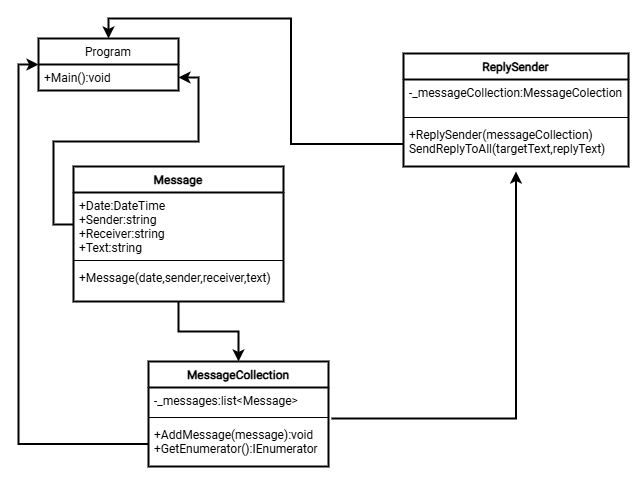

The diagram above was exported from draw.io. Its source (the exported page's mxGraphModel, read from the mxfile embedded in the PNG):
<mxGraphModel dx="617" dy="755" grid="1" gridSize="15" guides="1" tooltips="1" connect="1" arrows="1" page="1" pageScale="1" pageWidth="1442" pageHeight="2040">
  <root>
    <mxCell id="0" />
    <mxCell id="1" parent="0" />
    <mxCell id="5wt9SNrxvF3R_PexQIcE-23" style="edgeStyle=orthogonalEdgeStyle;rounded=0;orthogonalLoop=1;jettySize=auto;html=1;entryX=0.5;entryY=0;entryDx=0;entryDy=0;" edge="1" parent="1" source="5wt9SNrxvF3R_PexQIcE-1" target="5wt9SNrxvF3R_PexQIcE-6">
      <mxGeometry relative="1" as="geometry" />
    </mxCell>
    <mxCell id="5wt9SNrxvF3R_PexQIcE-1" value="Message" style="swimlane;fontStyle=1;align=center;verticalAlign=top;childLayout=stackLayout;horizontal=1;startSize=26;horizontalStack=0;resizeParent=1;resizeParentMax=0;resizeLast=0;collapsible=1;marginBottom=0;" vertex="1" parent="1" treatAsSingle="0">
      <mxGeometry x="300" y="360" width="210" height="135" as="geometry" />
    </mxCell>
    <mxCell id="5wt9SNrxvF3R_PexQIcE-2" value="+Date:DateTime&#10;+Sender:string&#10;+Receiver:string&#10;+Text:string" style="text;strokeColor=none;fillColor=none;align=left;verticalAlign=top;spacingLeft=4;spacingRight=4;overflow=hidden;rotatable=0;points=[[0,0.5],[1,0.5]];portConstraint=eastwest;" vertex="1" parent="5wt9SNrxvF3R_PexQIcE-1">
      <mxGeometry y="26" width="210" height="64" as="geometry" />
    </mxCell>
    <mxCell id="5wt9SNrxvF3R_PexQIcE-3" value="" style="line;strokeWidth=1;fillColor=none;align=left;verticalAlign=middle;spacingTop=-1;spacingLeft=3;spacingRight=3;rotatable=0;labelPosition=right;points=[];portConstraint=eastwest;" vertex="1" parent="5wt9SNrxvF3R_PexQIcE-1">
      <mxGeometry y="90" width="210" height="8" as="geometry" />
    </mxCell>
    <mxCell id="5wt9SNrxvF3R_PexQIcE-4" value="+Message(date,sender,receiver,text)" style="text;strokeColor=none;fillColor=none;align=left;verticalAlign=top;spacingLeft=4;spacingRight=4;overflow=hidden;rotatable=0;points=[[0,0.5],[1,0.5]];portConstraint=eastwest;" vertex="1" parent="5wt9SNrxvF3R_PexQIcE-1">
      <mxGeometry y="98" width="210" height="37" as="geometry" />
    </mxCell>
    <mxCell id="5wt9SNrxvF3R_PexQIcE-6" value="MessageCollection" style="swimlane;fontStyle=1;align=center;verticalAlign=top;childLayout=stackLayout;horizontal=1;startSize=26;horizontalStack=0;resizeParent=1;resizeParentMax=0;resizeLast=0;collapsible=1;marginBottom=0;" vertex="1" parent="1" treatAsSingle="0">
      <mxGeometry x="375" y="555" width="180" height="105" as="geometry" />
    </mxCell>
    <mxCell id="5wt9SNrxvF3R_PexQIcE-7" value="-_messages:list&lt;Message&gt;" style="text;strokeColor=none;fillColor=none;align=left;verticalAlign=top;spacingLeft=4;spacingRight=4;overflow=hidden;rotatable=0;points=[[0,0.5],[1,0.5]];portConstraint=eastwest;" vertex="1" parent="5wt9SNrxvF3R_PexQIcE-6">
      <mxGeometry y="26" width="180" height="26" as="geometry" />
    </mxCell>
    <mxCell id="5wt9SNrxvF3R_PexQIcE-8" value="" style="line;strokeWidth=1;fillColor=none;align=left;verticalAlign=middle;spacingTop=-1;spacingLeft=3;spacingRight=3;rotatable=0;labelPosition=right;points=[];portConstraint=eastwest;" vertex="1" parent="5wt9SNrxvF3R_PexQIcE-6">
      <mxGeometry y="52" width="180" height="8" as="geometry" />
    </mxCell>
    <mxCell id="5wt9SNrxvF3R_PexQIcE-9" value="+AddMessage(message):void&#10;+GetEnumerator():IEnumerator" style="text;strokeColor=none;fillColor=none;align=left;verticalAlign=top;spacingLeft=4;spacingRight=4;overflow=hidden;rotatable=0;points=[[0,0.5],[1,0.5]];portConstraint=eastwest;" vertex="1" parent="5wt9SNrxvF3R_PexQIcE-6">
      <mxGeometry y="60" width="180" height="45" as="geometry" />
    </mxCell>
    <mxCell id="5wt9SNrxvF3R_PexQIcE-10" value="ReplySender" style="swimlane;fontStyle=1;align=center;verticalAlign=top;childLayout=stackLayout;horizontal=1;startSize=26;horizontalStack=0;resizeParent=1;resizeParentMax=0;resizeLast=0;collapsible=1;marginBottom=0;" vertex="1" parent="1" treatAsSingle="0">
      <mxGeometry x="630" y="247" width="225" height="113" as="geometry" />
    </mxCell>
    <mxCell id="5wt9SNrxvF3R_PexQIcE-11" value="-_messageCollection:MessageColection" style="text;strokeColor=none;fillColor=none;align=left;verticalAlign=top;spacingLeft=4;spacingRight=4;overflow=hidden;rotatable=0;points=[[0,0.5],[1,0.5]];portConstraint=eastwest;" vertex="1" parent="5wt9SNrxvF3R_PexQIcE-10">
      <mxGeometry y="26" width="225" height="34" as="geometry" />
    </mxCell>
    <mxCell id="5wt9SNrxvF3R_PexQIcE-12" value="" style="line;strokeWidth=1;fillColor=none;align=left;verticalAlign=middle;spacingTop=-1;spacingLeft=3;spacingRight=3;rotatable=0;labelPosition=right;points=[];portConstraint=eastwest;" vertex="1" parent="5wt9SNrxvF3R_PexQIcE-10">
      <mxGeometry y="60" width="225" height="8" as="geometry" />
    </mxCell>
    <mxCell id="5wt9SNrxvF3R_PexQIcE-13" value="+ReplySender(messageCollection)&#10;SendReplyToAll(targetText,replyText)" style="text;strokeColor=none;fillColor=none;align=left;verticalAlign=top;spacingLeft=4;spacingRight=4;overflow=hidden;rotatable=0;points=[[0,0.5],[1,0.5]];portConstraint=eastwest;" vertex="1" parent="5wt9SNrxvF3R_PexQIcE-10">
      <mxGeometry y="68" width="225" height="45" as="geometry" />
    </mxCell>
    <mxCell id="5wt9SNrxvF3R_PexQIcE-24" style="edgeStyle=orthogonalEdgeStyle;rounded=0;orthogonalLoop=1;jettySize=auto;html=1;entryX=0.5;entryY=0;entryDx=0;entryDy=0;exitX=1.017;exitY=-0.067;exitDx=0;exitDy=0;exitPerimeter=0;" edge="1" parent="5wt9SNrxvF3R_PexQIcE-10" source="5wt9SNrxvF3R_PexQIcE-9">
      <mxGeometry relative="1" as="geometry">
        <mxPoint x="-75" y="508.51428571428573" as="sourcePoint" />
        <mxPoint x="112.5" y="118" as="targetPoint" />
      </mxGeometry>
    </mxCell>
    <mxCell id="5wt9SNrxvF3R_PexQIcE-18" value="Program" style="swimlane;fontStyle=0;childLayout=stackLayout;horizontal=1;startSize=26;fillColor=none;horizontalStack=0;resizeParent=1;resizeParentMax=0;resizeLast=0;collapsible=1;marginBottom=0;" vertex="1" parent="1" treatAsSingle="0">
      <mxGeometry x="265" y="232" width="140" height="52" as="geometry" />
    </mxCell>
    <mxCell id="5wt9SNrxvF3R_PexQIcE-21" value="+Main():void" style="text;strokeColor=none;fillColor=none;align=left;verticalAlign=top;spacingLeft=4;spacingRight=4;overflow=hidden;rotatable=0;points=[[0,0.5],[1,0.5]];portConstraint=eastwest;" vertex="1" parent="5wt9SNrxvF3R_PexQIcE-18">
      <mxGeometry y="26" width="140" height="26" as="geometry" />
    </mxCell>
    <mxCell id="5wt9SNrxvF3R_PexQIcE-25" style="edgeStyle=orthogonalEdgeStyle;rounded=0;orthogonalLoop=1;jettySize=auto;html=1;entryX=0.5;entryY=0;entryDx=0;entryDy=0;" edge="1" parent="1" source="5wt9SNrxvF3R_PexQIcE-13" target="5wt9SNrxvF3R_PexQIcE-18">
      <mxGeometry relative="1" as="geometry" />
    </mxCell>
    <mxCell id="5wt9SNrxvF3R_PexQIcE-26" style="edgeStyle=orthogonalEdgeStyle;rounded=0;orthogonalLoop=1;jettySize=auto;html=1;entryX=0;entryY=0.5;entryDx=0;entryDy=0;" edge="1" parent="1" source="5wt9SNrxvF3R_PexQIcE-9" target="5wt9SNrxvF3R_PexQIcE-18">
      <mxGeometry relative="1" as="geometry" />
    </mxCell>
    <mxCell id="5wt9SNrxvF3R_PexQIcE-27" style="edgeStyle=orthogonalEdgeStyle;rounded=0;orthogonalLoop=1;jettySize=auto;html=1;entryX=1;entryY=0.75;entryDx=0;entryDy=0;" edge="1" parent="1" source="5wt9SNrxvF3R_PexQIcE-2" target="5wt9SNrxvF3R_PexQIcE-18">
      <mxGeometry relative="1" as="geometry" />
    </mxCell>
  </root>
</mxGraphModel>